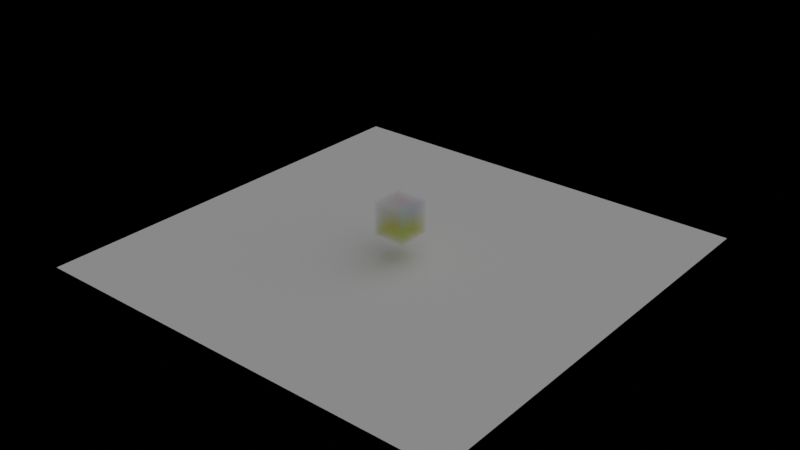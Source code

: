 # Source: fuzzy.blend  (saved by Blender 3.3.6; exported with 4.5.12 LTS)
import bpy
from mathutils import Matrix  # noqa: F401  (used for matrix-valued properties, if any)

bpy.ops.wm.read_factory_settings(use_empty=True)
scene = bpy.context.scene
scene.name = 'Scene'

# ---- materials (node trees are filled in below, after node groups)
mat_fuzzy = bpy.data.materials.new('fuzzy')

# ---- material node trees
mat_fuzzy.use_nodes = True; mat_fuzzy.node_tree.nodes.clear()
_N = mat_fuzzy.node_tree.nodes; _L = mat_fuzzy.node_tree.links
n0 = _N.new('ShaderNodeMath'); n0.name = 'Math.001'; n0.location = (-770, 390)
n0.operation = 'MULTIPLY'
n1 = _N.new('ShaderNodeMath'); n1.name = 'Math.002'; n1.location = (-770, 206)
n1.operation = 'MULTIPLY'
n2 = _N.new('ShaderNodeValToRGB'); n2.name = 'ColorRamp.003'; n2.location = (-552, 651)
while len(n2.color_ramp.elements) > 1: n2.color_ramp.elements.remove(n2.color_ramp.elements[-1])
n2.color_ramp.elements[0].position = 0.0; n2.color_ramp.elements[0].color = (0.0, 1.0, 1.0, 1.0)
_e = n2.color_ramp.elements.new(1.0); _e.color = (1.0, 0.0, 0.005954, 1.0)
n3 = _N.new('ShaderNodeMath'); n3.name = 'Math'; n3.location = (-764, 574)
n3.operation = 'MULTIPLY'
n4 = _N.new('ShaderNodeValToRGB'); n4.name = 'ColorRamp.002'; n4.location = (-549, 432)
while len(n4.color_ramp.elements) > 1: n4.color_ramp.elements.remove(n4.color_ramp.elements[-1])
n4.color_ramp.elements[0].position = 0.0; n4.color_ramp.elements[0].color = (0.005568, 1.0, 0.0, 1.0)
_e = n4.color_ramp.elements.new(1.0); _e.color = (1.0, 0.0, 1.0, 1.0)
n5 = _N.new('ShaderNodeValToRGB'); n5.name = 'ColorRamp.001'; n5.location = (-547, 215)
while len(n5.color_ramp.elements) > 1: n5.color_ramp.elements.remove(n5.color_ramp.elements[-1])
n5.color_ramp.elements[0].position = 0.00303; n5.color_ramp.elements[0].color = (0.0, 0.0, 1.0, 1.0)
_e = n5.color_ramp.elements.new(1.0); _e.color = (1.0, 1.0, 0.0, 1.0)
n6 = _N.new('ShaderNodeCombineColor'); n6.name = 'Combine Color'; n6.location = (-144, 399)
n7 = _N.new('ShaderNodeNewGeometry'); n7.name = 'Geometry'; n7.location = (-1522, 186)
n8 = _N.new('ShaderNodeCombineXYZ'); n8.name = 'Combine XYZ'; n8.location = (-1525, 326)
n8.inputs[0].default_value = 1.2
n8.inputs[1].default_value = 2.1
n8.inputs[2].default_value = 0.8
n9 = _N.new('ShaderNodeVectorMath'); n9.name = 'Vector Math'; n9.location = (-1120, 266)
n10 = _N.new('ShaderNodeSeparateXYZ'); n10.name = 'Separate XYZ'; n10.location = (-953, 334)
n11 = _N.new('ShaderNodeBrightContrast'); n11.name = 'Bright/Contrast'; n11.location = (75, 420)
n11.inputs[1].default_value = 0.5
n11.inputs[2].default_value = 1.2
n12 = _N.new('ShaderNodeBsdfPrincipled'); n12.name = 'Principled BSDF'; n12.location = (295, 498)
n12.distribution = 'GGX'
n12.subsurface_method = 'RANDOM_WALK_SKIN'
n12.inputs[3].default_value = 1.45
n12.inputs[27].default_value = (0.0, 0.0, 0.0, 1.0)
n12.inputs[28].default_value = 1.0
n13 = _N.new('ShaderNodeOutputMaterial'); n13.name = 'Material Output'; n13.location = (905, 523)
n14 = _N.new('ShaderNodeVolumePrincipled'); n14.name = 'Principled Volume'; n14.location = (588, 443)
n14.inputs[2].default_value = 3.1
n14.inputs[6].default_value = 0.2
_L.new(n1.outputs[0], n5.inputs[0])
_L.new(n0.outputs[0], n4.inputs[0])
_L.new(n3.outputs[0], n2.inputs[0])
_L.new(n10.outputs[0], n3.inputs[0])
_L.new(n10.outputs[1], n0.inputs[0])
_L.new(n10.outputs[2], n1.inputs[0])
_L.new(n2.outputs[0], n6.inputs[0])
_L.new(n4.outputs[0], n6.inputs[1])
_L.new(n5.outputs[0], n6.inputs[2])
_L.new(n7.outputs[0], n9.inputs[1])
_L.new(n8.outputs[0], n9.inputs[0])
_L.new(n11.outputs[0], n12.inputs[0])
_L.new(n9.outputs[0], n10.inputs[0])
_L.new(n6.outputs[0], n11.inputs[0])
_L.new(n11.outputs[0], n14.inputs[0])
_L.new(n14.outputs[0], n13.inputs[1])
_L.new(n11.outputs[0], n14.inputs[5])
_L.new(n11.outputs[0], n14.inputs[7])
n13.is_active_output = True

# ---- world
world_world = bpy.data.worlds.new('World'); scene.world = world_world
world_world.use_nodes = True; world_world.node_tree.nodes.clear()
_N = world_world.node_tree.nodes; _L = world_world.node_tree.links
n0 = _N.new('ShaderNodeOutputWorld'); n0.name = 'World Output'; n0.location = (300, 300)
n0.is_active_output = True
world_world.color = (0.05088, 0.05088, 0.05088)
world_world.use_sun_shadow = False
world_world.sun_shadow_jitter_overblur = 0.0

# ---- lights
light_sun = bpy.data.lights.new('Sun', 'SUN')
light_sun.transmission_factor = 0.0
light_sun.angle = 1.72
light_sun.energy = 1.0
light_sun.shadow_soft_size = 0.125

# ---- meshes
me_cube = bpy.data.meshes.new('Cube')
me_cube.from_pydata([(-1.0, -1.0, -1.0), (-1.0, -1.0, 1.0), (-1.0, 1.0, -1.0), (-1.0, 1.0, 1.0), (1.0, -1.0, -1.0), (1.0, -1.0, 1.0), (1.0, 1.0, -1.0), (1.0, 1.0, 1.0)], [], [(0, 1, 3, 2), (2, 3, 7, 6), (6, 7, 5, 4), (4, 5, 1, 0), (2, 6, 4, 0), (7, 3, 1, 5)])
_uv = me_cube.uv_layers.new(name='UVMap')
_uv.uv.foreach_set('vector', [0.375, 0.0, 0.625, 0.0, 0.625, 0.25, 0.375, 0.25, 0.375, 0.25, 0.625, 0.25, 0.625, 0.5, 0.375, 0.5, 0.375, 0.5, 0.625, 0.5, 0.625, 0.75, 0.375, 0.75, 0.375, 0.75, 0.625, 0.75, 0.625, 1.0, 0.375, 1.0, 0.125, 0.5, 0.375, 0.5, 0.375, 0.75, 0.125, 0.75, 0.625, 0.5, 0.875, 0.5, 0.875, 0.75, 0.625, 0.75])
me_cube.materials.append(mat_fuzzy)
me_cube.update()
me_plane = bpy.data.meshes.new('Plane')
me_plane.from_pydata([(-1.0, -1.0, 0.0), (1.0, -1.0, 0.0), (-1.0, 1.0, 0.0), (1.0, 1.0, 0.0)], [], [(0, 1, 3, 2)])
_uv = me_plane.uv_layers.new(name='UVMap')
_uv.uv.foreach_set('vector', [0.0, 0.0, 1.0, 0.0, 1.0, 1.0, 0.0, 1.0])
me_plane.update()

# ---- objects
ob_cube = bpy.data.objects.new('Cube', me_cube)
ob_sun = bpy.data.objects.new('Sun', light_sun)
ob_plane = bpy.data.objects.new('Plane', me_plane)

# ---- transforms, parenting, visibility, modifiers, constraints
ob_cube.location = (0.1716, -0.1897, -0.513)
ob_cube.scale = (0.581, 0.581, 0.581)
ob_sun.location = (1.867, 2.419, 2.95)
ob_sun.rotation_euler = (-0.3781, 0.4076, -0.2455)
ob_plane.location = (0.0, 0.0, -1.906)
ob_plane.scale = (7.582, 7.582, 7.582)

# ---- collection membership
scene.collection.objects.link(ob_cube)
scene.collection.objects.link(ob_sun)
scene.collection.objects.link(ob_plane)

# ---- scene / render settings (as saved in the file)
scene.frame_start = 1; scene.frame_end = 250; scene.frame_set(1)
scene.render.engine = 'CYCLES'
scene.cycles.samples = 64
scene.cycles.sampling_pattern = 'TABULATED_SOBOL'
scene.cycles.use_light_tree = False
scene.eevee.gi_cubemap_resolution = '2048'
scene.eevee.gi_visibility_resolution = '64'
scene.view_settings.view_transform = 'Filmic'
bpy.context.view_layer.update()

# ---- added for rendering (the .blend has no active camera): camera
cam_auto = bpy.data.cameras.new('AutoCamera')
cam_auto.lens = 50.0
cam_auto.sensor_width = 36.0
cam_auto.clip_end = 1000.0
ob_auto_camera = bpy.data.objects.new('AutoCamera', cam_auto)
scene.collection.objects.link(ob_auto_camera)
ob_auto_camera.location = (19.9259, -23.9111, 15.0218)
ob_auto_camera.rotation_euler = (1.09748, -7.21219e-08, 0.694738)
scene.camera = ob_auto_camera
bpy.context.view_layer.update()
